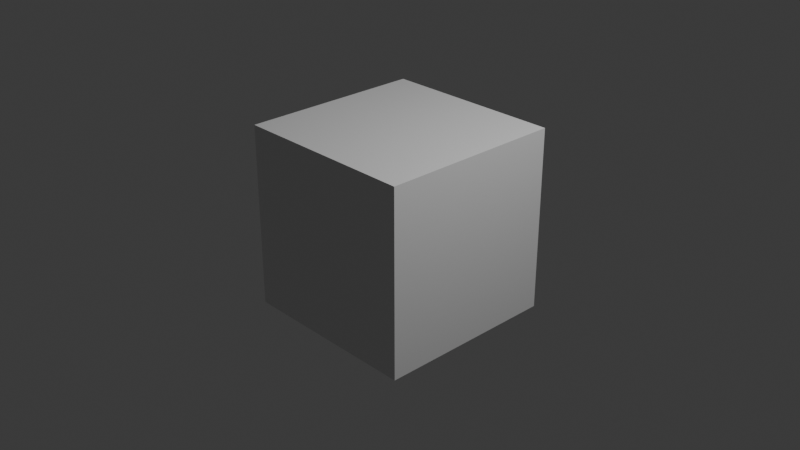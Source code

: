 # Source: UI_Library.blend  (saved by Blender 4.3.34; exported with 4.5.12 LTS)
import bpy
from mathutils import Matrix  # noqa: F401  (used for matrix-valued properties, if any)

bpy.ops.wm.read_factory_settings(use_empty=True)
scene = bpy.context.scene
scene.name = 'Scene'

# ---- collections
col_collection = bpy.data.collections.new('Collection'); scene.collection.children.link(col_collection)

# ---- materials (node trees are filled in below, after node groups)
mat_tmp = bpy.data.materials.new('tmp')
mat_tmp.alpha_threshold = 0.0
mat_tmp.roughness = 0.5
mat_tmp.line_color = (0.0, 0.0, 0.0, 1.0)

# ---- material node trees
mat_tmp.use_nodes = True; mat_tmp.node_tree.nodes.clear()
_N = mat_tmp.node_tree.nodes; _L = mat_tmp.node_tree.links
n0 = _N.new('ShaderNodeOutputMaterial'); n0.name = 'Material Output'; n0.location = (300, 300)
n1 = _N.new('ShaderNodeBsdfPrincipled'); n1.name = 'Principled BSDF'; n1.location = (10, 300)
n1.inputs[3].default_value = 1.45
_L.new(n1.outputs[0], n0.inputs[0])
n0.is_active_output = True

# ---- world
world_world = bpy.data.worlds.new('World'); scene.world = world_world
world_world.use_nodes = True; world_world.node_tree.nodes.clear()
_N = world_world.node_tree.nodes; _L = world_world.node_tree.links
n0 = _N.new('ShaderNodeOutputWorld'); n0.name = 'World Output'; n0.location = (300, 300)
n1 = _N.new('ShaderNodeBackground'); n1.name = 'Background'; n1.location = (10, 300)
n1.inputs[0].default_value = (0.05088, 0.05088, 0.05088, 1.0)
_L.new(n1.outputs[0], n0.inputs[0])
n0.is_active_output = True
world_world.color = (0.05088, 0.05088, 0.05088)
world_world.sun_shadow_jitter_overblur = 0.0

# ---- cameras
cam_camera = bpy.data.cameras.new('Camera')
cam_camera.clip_end = 100.0
cam_camera.ortho_scale = 7.314

# ---- lights
light_light = bpy.data.lights.new('Light', 'POINT')
light_light.energy = 1000.0
light_light.shadow_soft_size = 0.1

# ---- meshes
me_cube = bpy.data.meshes.new('Cube')
me_cube.from_pydata([(1.0, 1.0, 1.0), (1.0, 1.0, -1.0), (1.0, -1.0, 1.0), (1.0, -1.0, -1.0), (-1.0, 1.0, 1.0), (-1.0, 1.0, -1.0), (-1.0, -1.0, 1.0), (-1.0, -1.0, -1.0)], [], [(0, 4, 6, 2), (3, 2, 6, 7), (7, 6, 4, 5), (5, 1, 3, 7), (1, 0, 2, 3), (5, 4, 0, 1)])
_uv = me_cube.uv_layers.new(name='UVMap')
_uv.uv.foreach_set('vector', [0.625, 0.5, 0.875, 0.5, 0.875, 0.75, 0.625, 0.75, 0.375, 0.75, 0.625, 0.75, 0.625, 1.0, 0.375, 1.0, 0.375, 0.0, 0.625, 0.0, 0.625, 0.25, 0.375, 0.25, 0.125, 0.5, 0.375, 0.5, 0.375, 0.75, 0.125, 0.75, 0.375, 0.5, 0.625, 0.5, 0.625, 0.75, 0.375, 0.75, 0.375, 0.25, 0.625, 0.25, 0.625, 0.5, 0.375, 0.5])
me_cube.materials.append(mat_tmp)
me_cube.use_mirror_vertex_groups = False
me_cube.update()

# ---- objects
ob_cube = bpy.data.objects.new('Cube', me_cube)
ob_light = bpy.data.objects.new('Light', light_light)
ob_camera = bpy.data.objects.new('Camera', cam_camera)

# ---- transforms, parenting, visibility, modifiers, constraints
ob_cube.location = (0.0, 0.0, 0.0)
ob_cube.lock_rotations_4d = False
ob_cube.empty_display_type = 'ARROWS'
ob_cube.lineart.crease_threshold = 0.0
ob_light.location = (4.076, 1.005, 5.904)
ob_light.rotation_euler = (0.6503, 0.05522, 1.866)
ob_light.lock_rotations_4d = False
ob_light.empty_display_type = 'ARROWS'
ob_light.color = (0.0, 0.0, 0.0, 0.0)
ob_light.lineart.crease_threshold = 0.0
ob_camera.location = (7.359, -6.926, 4.958)
ob_camera.rotation_euler = (1.109, 0.0, 0.8149)
ob_camera.lock_rotations_4d = False
ob_camera.empty_display_type = 'ARROWS'
ob_camera.color = (0.0, 0.0, 0.0, 0.0)
ob_camera.display_type = 'WIRE'
ob_camera.lineart.crease_threshold = 0.0

# ---- collection membership
col_collection.objects.link(ob_cube)
col_collection.objects.link(ob_light)
col_collection.objects.link(ob_camera)

# ---- scene / render settings (as saved in the file)
scene.camera = ob_camera
scene.frame_start = 1; scene.frame_end = 250; scene.frame_set(1)
scene.render.engine = 'BLENDER_EEVEE_NEXT'
bpy.context.view_layer.update()
